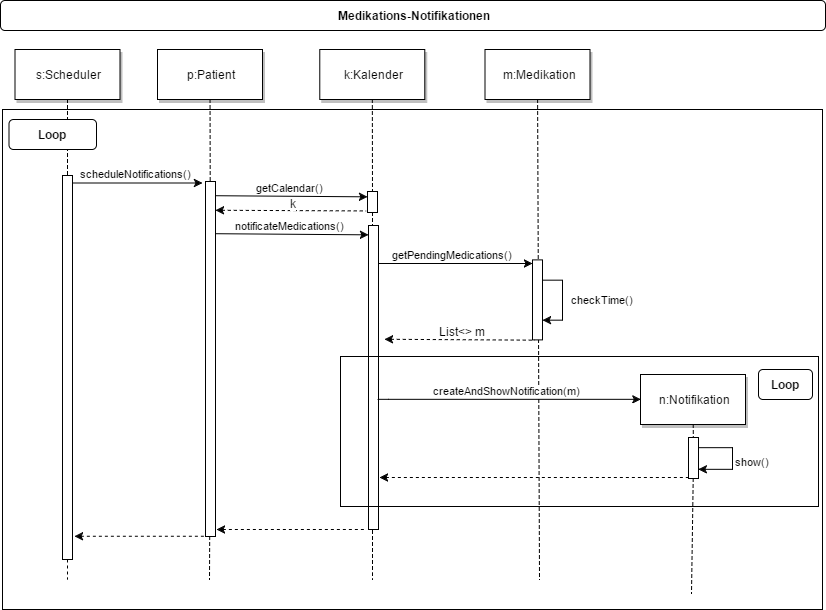

The diagram above was exported from draw.io. Its source (the exported page's mxGraphModel, read from the mxfile embedded in the PNG):
<mxGraphModel dx="1295" dy="661" grid="0" gridSize="10" guides="0" tooltips="1" connect="1" arrows="1" fold="1" page="0" pageScale="1.5" pageWidth="826" pageHeight="1169" background="#ffffff" math="0" shadow="0">
  <root>
    <mxCell id="0" style=";html=1;" />
    <mxCell id="1" style=";html=1;" parent="0" />
    <mxCell id="117" value="" style="fillColor=none;html=1;strokeColor=#000000;" vertex="1" parent="1">
      <mxGeometry x="468" y="367" width="488" height="173" as="geometry" />
    </mxCell>
    <mxCell id="108" value="" style="fillColor=none;html=1;strokeColor=#000000;" vertex="1" parent="1">
      <mxGeometry x="502" y="246" width="434" height="286" as="geometry" />
    </mxCell>
    <mxCell id="20" value="" style="fillColor=#FFFFFF;html=1;strokeColor=#000000;" parent="1" vertex="1">
      <mxGeometry x="140" y="120" width="820" height="500" as="geometry" />
    </mxCell>
    <mxCell id="2" value="" style="fillColor=#FFFFFF;strokeColor=#000000;html=1;" parent="1" vertex="1">
      <mxGeometry x="200" y="186" width="10" height="384" as="geometry" />
    </mxCell>
    <mxCell id="4" value="s:Scheduler" style="shadow=1;fillColor=#FFFFFF;strokeColor=#000000;html=1;" parent="1" vertex="1">
      <mxGeometry x="152.5" y="60" width="105" height="50" as="geometry" />
    </mxCell>
    <mxCell id="6" value="" style="fillColor=#FFFFFF;strokeColor=#000000;html=1;" parent="1" vertex="1">
      <mxGeometry x="343" y="192" width="10" height="355" as="geometry" />
    </mxCell>
    <mxCell id="7" value="p:Patient" style="shadow=1;fillColor=#FFFFFF;strokeColor=#000000;html=1;" parent="1" vertex="1">
      <mxGeometry x="295" y="60" width="105" height="50" as="geometry" />
    </mxCell>
    <mxCell id="8" value="" style="edgeStyle=none;endArrow=none;dashed=1;html=1;" parent="1" source="7" target="6" edge="1">
      <mxGeometry x="272.3350694444445" y="165" width="100" height="100" as="geometry">
        <mxPoint x="347.2588734567901" y="110" as="sourcePoint" />
        <mxPoint x="347.5761959876544" y="165" as="targetPoint" />
      </mxGeometry>
    </mxCell>
    <mxCell id="9" value="scheduleNotifications()" style="edgeStyle=none;verticalLabelPosition=top;verticalAlign=bottom;html=1;" parent="1" edge="1">
      <mxGeometry x="220" y="106" width="100" height="100" as="geometry">
        <mxPoint x="210" y="193.5" as="sourcePoint" />
        <mxPoint x="340" y="193.5" as="targetPoint" />
      </mxGeometry>
    </mxCell>
    <mxCell id="11" value="" style="edgeStyle=none;verticalLabelPosition=top;verticalAlign=bottom;endArrow=none;startArrow=classic;dashed=1;html=1;" parent="1" edge="1">
      <mxGeometry x="222" y="459.2588734567901" width="100" height="100" as="geometry">
        <mxPoint x="212" y="546.7588734567901" as="sourcePoint" />
        <mxPoint x="342" y="546.7588734567901" as="targetPoint" />
      </mxGeometry>
    </mxCell>
    <mxCell id="13" value="getCalendar()" style="edgeStyle=none;verticalLabelPosition=top;verticalAlign=bottom;html=1;entryX=0;entryY=0.25;" parent="1" target="112" edge="1">
      <mxGeometry x="385.45524691358025" y="118.91550925925924" width="100" height="100" as="geometry">
        <mxPoint x="352.5" y="206.20563271604937" as="sourcePoint" />
        <mxPoint x="477" y="207" as="targetPoint" />
      </mxGeometry>
    </mxCell>
    <mxCell id="15" value="k:Kalender" style="shadow=1;fillColor=#FFFFFF;strokeColor=#000000;html=1;" parent="1" vertex="1">
      <mxGeometry x="457.2839506172839" y="59.99999999999997" width="105" height="50" as="geometry" />
    </mxCell>
    <mxCell id="16" value="" style="edgeStyle=none;endArrow=none;html=1;dashed=1;" parent="1" source="112" edge="1">
      <mxGeometry x="437.042824074074" y="306" width="100" height="100" as="geometry">
        <mxPoint x="514.542824074074" y="255.99999999999997" as="sourcePoint" />
        <mxPoint x="510" y="590" as="targetPoint" />
        <Array as="points">
          <mxPoint x="510" y="590" />
        </Array>
      </mxGeometry>
    </mxCell>
    <mxCell id="17" value="" style="fillColor=#FFFFFF;strokeColor=#000000;html=1;" parent="1" vertex="1">
      <mxGeometry x="506" y="236" width="10" height="304" as="geometry" />
    </mxCell>
    <mxCell id="22" value="m:Medikation" style="shadow=1;fillColor=#FFFFFF;strokeColor=#000000;html=1;" parent="1" vertex="1">
      <mxGeometry x="622.5" y="60" width="105" height="50" as="geometry" />
    </mxCell>
    <mxCell id="23" value="" style="edgeStyle=none;endArrow=none;dashed=1;html=1;" parent="1" source="22" edge="1">
      <mxGeometry x="614.4878472222224" y="174.99999999999997" width="100" height="100" as="geometry">
        <mxPoint x="674.6527777777778" y="110" as="sourcePoint" />
        <mxPoint x="677" y="590" as="targetPoint" />
      </mxGeometry>
    </mxCell>
    <mxCell id="24" value="n:Notifikation" style="shadow=1;fillColor=#FFFFFF;strokeColor=#000000;html=1;" parent="1" vertex="1">
      <mxGeometry x="778" y="385" width="105" height="50" as="geometry" />
    </mxCell>
    <mxCell id="25" value="" style="edgeStyle=none;endArrow=none;dashed=1;html=1;" parent="1" source="94" edge="1">
      <mxGeometry x="727.3350694444446" y="179" width="100" height="100" as="geometry">
        <mxPoint x="802.2588734567901" y="124" as="sourcePoint" />
        <mxPoint x="829" y="604" as="targetPoint" />
      </mxGeometry>
    </mxCell>
    <mxCell id="33" value="" style="edgeStyle=elbowEdgeStyle;elbow=horizontal;endArrow=none;dashed=1;html=1;" parent="1" source="4" target="2" edge="1">
      <mxGeometry x="230.00000000000003" y="310" width="100" height="100" as="geometry">
        <mxPoint x="230.00000000000003" y="410" as="sourcePoint" />
        <mxPoint x="330" y="310" as="targetPoint" />
      </mxGeometry>
    </mxCell>
    <mxCell id="44" value="" style="edgeStyle=none;dashed=1;endArrow=none;html=1;" parent="1" source="2" edge="1">
      <mxGeometry x="50" y="336" width="100" height="100" as="geometry">
        <mxPoint x="50" y="436" as="sourcePoint" />
        <mxPoint x="205" y="590" as="targetPoint" />
      </mxGeometry>
    </mxCell>
    <mxCell id="52" value="" style="edgeStyle=none;endArrow=none;dashed=1;html=1;" parent="1" source="6" edge="1">
      <mxGeometry x="376.5711805555559" y="375.6971450617284" width="100" height="100" as="geometry">
        <mxPoint x="451.7361111111112" y="320.6971450617284" as="sourcePoint" />
        <mxPoint x="347" y="590" as="targetPoint" />
      </mxGeometry>
    </mxCell>
    <mxCell id="71" value="Medikations-Notifikationen" style="rounded=1;fontStyle=1;fillColor=#FFFFFF;strokeColor=#000000;html=1;" parent="1" vertex="1">
      <mxGeometry x="138" y="11" width="825" height="30" as="geometry" />
    </mxCell>
    <mxCell id="72" value="Loop" style="rounded=1;fontStyle=1;fillColor=#FFFFFF;strokeColor=#000000;html=1;" parent="1" vertex="1">
      <mxGeometry x="146.5" y="130" width="87.5" height="30" as="geometry" />
    </mxCell>
    <mxCell id="21" value="" style="fillColor=#FFFFFF;strokeColor=#000000;html=1;" parent="1" vertex="1">
      <mxGeometry x="670" y="270.3942901234568" width="10" height="80" as="geometry" />
    </mxCell>
    <mxCell id="91" value="getPendingMedications()" style="edgeStyle=elbowEdgeStyle;elbow=vertical;verticalLabelPosition=top;verticalAlign=bottom;html=1;" parent="1" target="21" edge="1">
      <mxGeometry y="14" width="100" height="100" as="geometry">
        <mxPoint x="515.7839506172841" y="274" as="sourcePoint" />
        <mxPoint x="675" y="319.3942901234568" as="targetPoint" />
        <Array as="points" />
        <mxPoint as="offset" />
      </mxGeometry>
    </mxCell>
    <mxCell id="93" value="checkTime()" style="edgeStyle=orthogonalEdgeStyle;rounded=0;html=1;exitX=1;exitY=0.25;entryX=1;entryY=0.75;jettySize=auto;orthogonalLoop=1;" parent="1" source="21" target="21" edge="1">
      <mxGeometry x="0.5" y="-45" relative="1" as="geometry">
        <mxPoint x="40" y="25" as="offset" />
      </mxGeometry>
    </mxCell>
    <mxCell id="94" value="" style="fillColor=#FFFFFF;strokeColor=#000000;html=1;" parent="1" vertex="1">
      <mxGeometry x="826" y="448" width="10" height="41" as="geometry" />
    </mxCell>
    <mxCell id="95" value="" style="edgeStyle=none;endArrow=none;dashed=1;html=1;" parent="1" source="24" target="94" edge="1">
      <mxGeometry x="727.3350694444446" y="190" width="100" height="100" as="geometry">
        <mxPoint x="830.4479166666665" y="135" as="sourcePoint" />
        <mxPoint x="829" y="830" as="targetPoint" />
      </mxGeometry>
    </mxCell>
    <mxCell id="99" value="" style="edgeStyle=none;verticalLabelPosition=top;verticalAlign=bottom;endArrow=none;startArrow=classic;dashed=1;html=1;entryX=0.25;entryY=1;" parent="1" target="21" edge="1">
      <mxGeometry x="532" y="262.2588734567901" width="100" height="100" as="geometry">
        <mxPoint x="522" y="349.75887345679007" as="sourcePoint" />
        <mxPoint x="652" y="349.75887345679007" as="targetPoint" />
      </mxGeometry>
    </mxCell>
    <mxCell id="100" value="List&amp;lt;&amp;gt; m" style="text;html=1;resizable=0;points=[];align=center;verticalAlign=middle;labelBackgroundColor=#ffffff;" parent="99" vertex="1" connectable="0">
      <mxGeometry relative="1" as="geometry">
        <mxPoint x="3" y="-9" as="offset" />
      </mxGeometry>
    </mxCell>
    <mxCell id="101" value="createAndShowNotification(m)" style="edgeStyle=elbowEdgeStyle;elbow=vertical;verticalLabelPosition=top;verticalAlign=bottom;html=1;entryX=0;entryY=0.5;" parent="1" target="24" edge="1">
      <mxGeometry y="150" width="100" height="100" as="geometry">
        <mxPoint x="515.7839506172841" y="409.9999999999999" as="sourcePoint" />
        <mxPoint x="670" y="409.66666666666674" as="targetPoint" />
        <Array as="points" />
        <mxPoint as="offset" />
      </mxGeometry>
    </mxCell>
    <mxCell id="104" value="show()" style="edgeStyle=orthogonalEdgeStyle;rounded=0;html=1;exitX=1;exitY=0.25;jettySize=auto;orthogonalLoop=1;" parent="1" source="94" edge="1">
      <mxGeometry x="0.0649" y="20" relative="1" as="geometry">
        <mxPoint x="836" y="480" as="targetPoint" />
        <Array as="points">
          <mxPoint x="870" y="458" />
          <mxPoint x="870" y="480" />
          <mxPoint x="836" y="480" />
        </Array>
        <mxPoint as="offset" />
      </mxGeometry>
    </mxCell>
    <mxCell id="105" value="" style="edgeStyle=none;verticalLabelPosition=top;verticalAlign=bottom;endArrow=none;startArrow=classic;dashed=1;html=1;entryX=0.25;entryY=1;exitX=1.08;exitY=0.901;exitPerimeter=0;" parent="1" edge="1">
      <mxGeometry x="685" y="400.2588734567901" width="100" height="100" as="geometry">
        <mxPoint x="517" y="488" as="sourcePoint" />
        <mxPoint x="826" y="488" as="targetPoint" />
      </mxGeometry>
    </mxCell>
    <mxCell id="107" value="" style="edgeStyle=none;verticalLabelPosition=top;verticalAlign=bottom;endArrow=none;startArrow=classic;dashed=1;html=1;entryX=0.25;entryY=1;" parent="1" edge="1">
      <mxGeometry x="361" y="452.2588734567901" width="100" height="100" as="geometry">
        <mxPoint x="354" y="540" as="sourcePoint" />
        <mxPoint x="502" y="540" as="targetPoint" />
      </mxGeometry>
    </mxCell>
    <mxCell id="109" value="Loop" style="rounded=1;fontStyle=1;fillColor=#FFFFFF;strokeColor=#000000;html=1;" vertex="1" parent="1">
      <mxGeometry x="896" y="380" width="54" height="30" as="geometry" />
    </mxCell>
    <mxCell id="112" value="" style="fillColor=#FFFFFF;strokeColor=#000000;html=1;" vertex="1" parent="1">
      <mxGeometry x="505" y="202" width="10" height="21" as="geometry" />
    </mxCell>
    <mxCell id="113" value="" style="edgeStyle=none;endArrow=none;html=1;dashed=1;" edge="1" parent="1" source="15" target="112">
      <mxGeometry x="437.042824074074" y="306" width="100" height="100" as="geometry">
        <mxPoint x="509.7946461312797" y="110" as="sourcePoint" />
        <mxPoint x="510" y="590" as="targetPoint" />
        <Array as="points" />
      </mxGeometry>
    </mxCell>
    <mxCell id="114" value="" style="edgeStyle=none;verticalLabelPosition=top;verticalAlign=bottom;endArrow=none;startArrow=classic;dashed=1;html=1;entryX=0.25;entryY=1;" edge="1" parent="1">
      <mxGeometry x="363" y="133.25887345679013" width="100" height="100" as="geometry">
        <mxPoint x="353" y="220.75887345679007" as="sourcePoint" />
        <mxPoint x="503.57142857142867" y="221.42857142857144" as="targetPoint" />
      </mxGeometry>
    </mxCell>
    <mxCell id="115" value="k" style="text;html=1;resizable=0;points=[];align=center;verticalAlign=middle;labelBackgroundColor=#ffffff;" vertex="1" connectable="0" parent="114">
      <mxGeometry relative="1" as="geometry">
        <mxPoint x="3" y="-8" as="offset" />
      </mxGeometry>
    </mxCell>
    <mxCell id="116" value="notificateMedications()" style="edgeStyle=none;verticalLabelPosition=top;verticalAlign=bottom;html=1;entryX=0;entryY=0.25;" edge="1" parent="1">
      <mxGeometry x="386.45524691358025" y="156.91550925925924" width="100" height="100" as="geometry">
        <mxPoint x="353.5" y="244.2056327160493" as="sourcePoint" />
        <mxPoint x="506" y="245.33333333333337" as="targetPoint" />
      </mxGeometry>
    </mxCell>
    <mxCell id="119" style="edgeStyle=orthogonalEdgeStyle;rounded=0;html=1;exitX=0;exitY=0.5;entryX=0;entryY=0.5;jettySize=auto;orthogonalLoop=1;" edge="1" parent="1">
      <mxGeometry relative="1" as="geometry">
        <mxPoint x="478.3333333333335" y="442.3333333333335" as="sourcePoint" />
        <mxPoint x="478.3333333333335" y="442.3333333333335" as="targetPoint" />
      </mxGeometry>
    </mxCell>
    <mxCell id="120" value="" style="fillColor=none;html=1;strokeColor=#000000;" vertex="1" parent="1">
      <mxGeometry x="478" y="367" width="478" height="150" as="geometry" />
    </mxCell>
  </root>
</mxGraphModel>